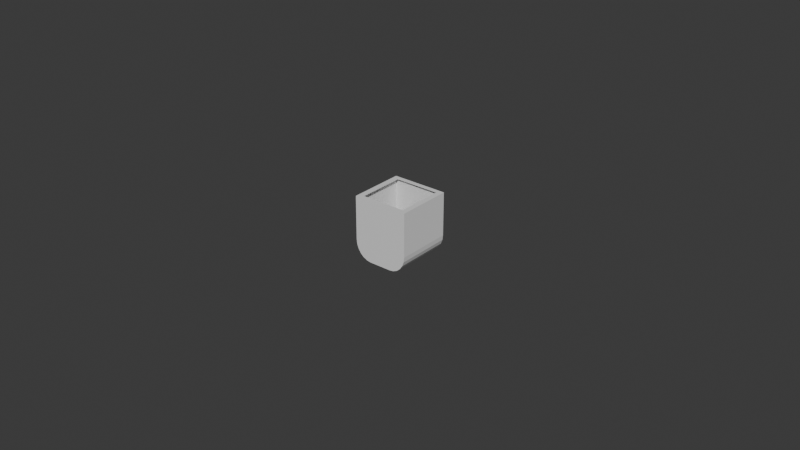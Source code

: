 # Source: Chakker.blend  (saved by Blender 4.3.34; exported with 4.5.12 LTS)
import bpy
from mathutils import Matrix  # noqa: F401  (used for matrix-valued properties, if any)

bpy.ops.wm.read_factory_settings(use_empty=True)
scene = bpy.context.scene
scene.name = 'Scene'

# ---- collections
col_collection = bpy.data.collections.new('Collection'); scene.collection.children.link(col_collection)

# ---- materials (node trees are filled in below, after node groups)
mat_material = bpy.data.materials.new('Material')
mat_material.alpha_threshold = 0.0
mat_material.roughness = 0.5
mat_material.line_color = (0.0, 0.0, 0.0, 1.0)

# ---- material node trees
mat_material.use_nodes = True; mat_material.node_tree.nodes.clear()
_N = mat_material.node_tree.nodes; _L = mat_material.node_tree.links
n0 = _N.new('ShaderNodeOutputMaterial'); n0.name = 'Material Output'; n0.location = (300, 300)
n1 = _N.new('ShaderNodeBsdfPrincipled'); n1.name = 'Principled BSDF'; n1.location = (10, 300)
n1.inputs[3].default_value = 1.45
_L.new(n1.outputs[0], n0.inputs[0])
n0.is_active_output = True

# ---- world
world_world = bpy.data.worlds.new('World'); scene.world = world_world
world_world.use_nodes = True; world_world.node_tree.nodes.clear()
_N = world_world.node_tree.nodes; _L = world_world.node_tree.links
n0 = _N.new('ShaderNodeOutputWorld'); n0.name = 'World Output'; n0.location = (300, 300)
n1 = _N.new('ShaderNodeBackground'); n1.name = 'Background'; n1.location = (10, 300)
n1.inputs[0].default_value = (0.05088, 0.05088, 0.05088, 1.0)
_L.new(n1.outputs[0], n0.inputs[0])
n0.is_active_output = True
world_world.color = (0.05088, 0.05088, 0.05088)
world_world.sun_shadow_jitter_overblur = 0.0

# ---- meshes
me_cube = bpy.data.meshes.new('Cube')
me_cube.from_pydata([(-0.009, 0.0, 0.01), (-0.007273, 0.0, 0.01), (-0.009, -0.018, 0.01), (-0.007273, -0.018, 0.01), (0.0, 0.0, -0.01), (0.0, -0.018, 0.01), (0.0, -0.018, -0.01), (0.0, 0.0, 0.01), (-0.0036, 0.0, -0.01), (-0.009, 0.0, -0.004), (-0.004998, 0.0, -0.009796), (-0.0063, 0.0, -0.009196), (-0.007418, 0.0, -0.008243), (-0.008277, 0.0, -0.007), (-0.008816, 0.0, -0.005553), (-0.009, -0.018, -0.004), (-0.0036, -0.018, -0.01), (-0.008816, -0.018, -0.005553), (-0.008277, -0.018, -0.007), (-0.007418, -0.018, -0.008243), (-0.0063, -0.018, -0.009196), (-0.004998, -0.018, -0.009796), (-0.007273, -0.01658, 0.01), (-0.009, -0.01658, 0.01), (0.0, -0.01658, -0.01), (0.0, -0.01658, 0.01), (-0.0036, -0.01658, -0.01), (-0.004998, -0.01658, -0.009796), (-0.0063, -0.01658, -0.009196), (-0.007418, -0.01658, -0.008243), (-0.008277, -0.01658, -0.007), (-0.008816, -0.01658, -0.005553), (-0.009, -0.01658, -0.004), (-0.007273, -0.001205, 0.01), (-0.009, -0.001205, 0.01), (-0.004998, -0.001205, -0.009796), (-0.0063, -0.001205, -0.009196), (-0.007418, -0.001205, -0.008243), (-0.008277, -0.001205, -0.007), (-0.008816, -0.001205, -0.005553), (-0.009, -0.001205, -0.004), (0.0, -0.001205, -0.01), (0.0, -0.001205, 0.01), (-0.0036, -0.001205, -0.01), (-0.009, 0.0, 0.003), (-0.009, -0.018, 0.003), (-0.009, -0.01658, 0.003), (-0.009, -0.001205, 0.003), (0.009, 0.0, 0.01), (0.007273, 0.0, 0.01), (0.009, -0.018, 0.01), (0.007273, -0.018, 0.01), (0.0036, 0.0, -0.01), (0.009, 0.0, -0.004), (0.004998, 0.0, -0.009796), (0.0063, 0.0, -0.009196), (0.007418, 0.0, -0.008243), (0.008277, 0.0, -0.007), (0.008816, 0.0, -0.005553), (0.009, -0.018, -0.004), (0.0036, -0.018, -0.01), (0.008816, -0.018, -0.005553), (0.008277, -0.018, -0.007), (0.007418, -0.018, -0.008243), (0.0063, -0.018, -0.009196), (0.004998, -0.018, -0.009796), (0.007273, -0.01658, 0.01), (0.009, -0.01658, 0.01), (0.0036, -0.01658, -0.01), (0.004998, -0.01658, -0.009796), (0.0063, -0.01658, -0.009196), (0.007418, -0.01658, -0.008243), (0.008277, -0.01658, -0.007), (0.008816, -0.01658, -0.005553), (0.009, -0.01658, -0.004), (0.007273, -0.001205, 0.01), (0.009, -0.001205, 0.01), (0.004998, -0.001205, -0.009796), (0.0063, -0.001205, -0.009196), (0.007418, -0.001205, -0.008243), (0.008277, -0.001205, -0.007), (0.008816, -0.001205, -0.005553), (0.009, -0.001205, -0.004), (0.0036, -0.001205, -0.01), (0.009, 0.0, 0.003), (0.009, -0.018, 0.003), (0.009, -0.01658, 0.003), (0.009, -0.001205, 0.003), (-0.008896, -0.0001039, 0.009885), (-0.007273, -0.0001273, 0.009859), (-0.008896, -0.0179, 0.009885), (-0.007273, -0.01787, 0.009859), (0.0, -0.0001273, -0.009859), (0.0, -0.01787, 0.009859), (0.0, -0.01787, -0.009859), (0.0, -0.0001273, 0.009859), (-0.003592, -0.0001247, -0.009856), (-0.00887, -0.0001247, -0.003991), (-0.004963, -0.0001222, -0.009654), (-0.006234, -0.0001222, -0.009069), (-0.007325, -0.0001222, -0.008139), (-0.008162, -0.0001222, -0.006927), (-0.008688, -0.0001222, -0.005515), (-0.00887, -0.01788, -0.003991), (-0.003592, -0.01788, -0.009856), (-0.008688, -0.01788, -0.005515), (-0.008162, -0.01788, -0.006927), (-0.007325, -0.01788, -0.008139), (-0.006234, -0.01788, -0.009069), (-0.004963, -0.01788, -0.009654), (-0.007273, -0.01658, 0.0098), (-0.008873, -0.01658, 0.009859), (0.0, -0.01658, -0.0098), (0.0, -0.01658, 0.0098), (-0.003588, -0.01658, -0.0098), (-0.004951, -0.01658, -0.009602), (-0.00621, -0.01658, -0.009023), (-0.007291, -0.01658, -0.008101), (-0.008121, -0.01658, -0.0069), (-0.008642, -0.01658, -0.005501), (-0.00882, -0.01658, -0.003987), (-0.007273, -0.001205, 0.0098), (-0.008873, -0.001205, 0.009859), (-0.004951, -0.001205, -0.009602), (-0.00621, -0.001205, -0.009023), (-0.007291, -0.001205, -0.008101), (-0.008121, -0.001205, -0.0069), (-0.008642, -0.001205, -0.005501), (-0.00882, -0.001205, -0.003987), (0.0, -0.001205, -0.0098), (0.0, -0.001205, 0.0098), (-0.003588, -0.001205, -0.0098), (-0.008873, -0.0001273, 0.003), (-0.008873, -0.01787, 0.003), (-0.00882, -0.01658, 0.003), (-0.00882, -0.001205, 0.003), (0.008896, -0.0001039, 0.009885), (0.007273, -0.0001273, 0.009859), (0.008896, -0.0179, 0.009885), (0.007273, -0.01787, 0.009859), (0.003592, -0.0001247, -0.009856), (0.00887, -0.0001247, -0.003991), (0.004963, -0.0001222, -0.009654), (0.006234, -0.0001222, -0.009069), (0.007325, -0.0001222, -0.008139), (0.008162, -0.0001222, -0.006927), (0.008688, -0.0001222, -0.005515), (0.00887, -0.01788, -0.003991), (0.003592, -0.01788, -0.009856), (0.008688, -0.01788, -0.005515), (0.008162, -0.01788, -0.006927), (0.007325, -0.01788, -0.008139), (0.006234, -0.01788, -0.009069), (0.004963, -0.01788, -0.009654), (0.007273, -0.01658, 0.0098), (0.008873, -0.01658, 0.009859), (0.003588, -0.01658, -0.0098), (0.004951, -0.01658, -0.009602), (0.00621, -0.01658, -0.009023), (0.007291, -0.01658, -0.008101), (0.008121, -0.01658, -0.0069), (0.008642, -0.01658, -0.005501), (0.00882, -0.01658, -0.003987), (0.007273, -0.001205, 0.0098), (0.008873, -0.001205, 0.009859), (0.004951, -0.001205, -0.009602), (0.00621, -0.001205, -0.009023), (0.007291, -0.001205, -0.008101), (0.008121, -0.001205, -0.0069), (0.008642, -0.001205, -0.005501), (0.00882, -0.001205, -0.003987), (0.003588, -0.001205, -0.0098), (0.008873, -0.0001273, 0.003), (0.008873, -0.01787, 0.003), (0.00882, -0.01658, 0.003), (0.00882, -0.001205, 0.003)], [], [(22, 23, 2, 3), (25, 22, 3, 5), (6, 5, 3, 2, 45, 15, 17, 18, 19, 20, 21, 16), (47, 34, 0, 44), (8, 10, 11, 12, 13, 14, 9, 44, 0, 1, 7, 4), (26, 16, 21, 27), (27, 21, 20, 28), (28, 20, 19, 29), (29, 19, 18, 30), (30, 18, 17, 31), (31, 17, 15, 32), (26, 24, 6, 16), (43, 41, 24, 26), (39, 31, 32, 40), (38, 30, 31, 39), (37, 29, 30, 38), (36, 28, 29, 37), (35, 27, 28, 36), (43, 26, 27, 35), (45, 2, 23, 46), (33, 34, 23, 22), (1, 0, 34, 33), (7, 1, 33, 42), (8, 43, 35, 10), (10, 35, 36, 11), (11, 36, 37, 12), (12, 37, 38, 13), (13, 38, 39, 14), (14, 39, 40, 9), (8, 4, 41, 43), (46, 23, 34, 47), (32, 46, 47, 40), (15, 45, 46, 32), (40, 47, 44, 9), (66, 51, 50, 67), (25, 5, 51, 66), (6, 60, 65, 64, 63, 62, 61, 59, 85, 50, 51, 5), (87, 84, 48, 76), (52, 4, 7, 49, 48, 84, 53, 58, 57, 56, 55, 54), (68, 69, 65, 60), (69, 70, 64, 65), (70, 71, 63, 64), (71, 72, 62, 63), (72, 73, 61, 62), (73, 74, 59, 61), (68, 60, 6, 24), (83, 68, 24, 41), (81, 82, 74, 73), (80, 81, 73, 72), (79, 80, 72, 71), (78, 79, 71, 70), (77, 78, 70, 69), (83, 77, 69, 68), (85, 86, 67, 50), (75, 66, 67, 76), (49, 75, 76, 48), (7, 42, 75, 49), (52, 54, 77, 83), (54, 55, 78, 77), (55, 56, 79, 78), (56, 57, 80, 79), (57, 58, 81, 80), (58, 53, 82, 81), (52, 83, 41, 4), (86, 87, 76, 67), (74, 82, 87, 86), (59, 74, 86, 85), (82, 53, 84, 87), (110, 91, 90, 111), (113, 93, 91, 110), (94, 104, 109, 108, 107, 106, 105, 103, 133, 90, 91, 93), (135, 132, 88, 122), (96, 92, 95, 89, 88, 132, 97, 102, 101, 100, 99, 98), (114, 115, 109, 104), (115, 116, 108, 109), (116, 117, 107, 108), (117, 118, 106, 107), (118, 119, 105, 106), (119, 120, 103, 105), (114, 104, 94, 112), (131, 114, 112, 129), (127, 128, 120, 119), (126, 127, 119, 118), (125, 126, 118, 117), (124, 125, 117, 116), (123, 124, 116, 115), (131, 123, 115, 114), (133, 134, 111, 90), (121, 110, 111, 122), (89, 121, 122, 88), (95, 130, 121, 89), (96, 98, 123, 131), (98, 99, 124, 123), (99, 100, 125, 124), (100, 101, 126, 125), (101, 102, 127, 126), (102, 97, 128, 127), (96, 131, 129, 92), (134, 135, 122, 111), (120, 128, 135, 134), (103, 120, 134, 133), (128, 97, 132, 135), (154, 155, 138, 139), (113, 154, 139, 93), (94, 93, 139, 138, 173, 147, 149, 150, 151, 152, 153, 148), (175, 164, 136, 172), (140, 142, 143, 144, 145, 146, 141, 172, 136, 137, 95, 92), (156, 148, 153, 157), (157, 153, 152, 158), (158, 152, 151, 159), (159, 151, 150, 160), (160, 150, 149, 161), (161, 149, 147, 162), (156, 112, 94, 148), (171, 129, 112, 156), (169, 161, 162, 170), (168, 160, 161, 169), (167, 159, 160, 168), (166, 158, 159, 167), (165, 157, 158, 166), (171, 156, 157, 165), (173, 138, 155, 174), (163, 164, 155, 154), (137, 136, 164, 163), (95, 137, 163, 130), (140, 171, 165, 142), (142, 165, 166, 143), (143, 166, 167, 144), (144, 167, 168, 145), (145, 168, 169, 146), (146, 169, 170, 141), (140, 92, 129, 171), (174, 155, 164, 175), (162, 174, 175, 170), (147, 173, 174, 162), (170, 175, 172, 141), (33, 22, 110, 121), (22, 25, 113, 110), (42, 33, 121, 130), (66, 75, 163, 154), (25, 66, 154, 113), (75, 42, 130, 163)])
_uv = me_cube.uv_layers.new(name='UVMap')
_uv.uv.foreach_set('vector', [0.851, 0.7303, 0.875, 0.7303, 0.875, 0.75, 0.851, 0.75, 0.75, 0.7303, 0.851, 0.7303, 0.851, 0.75, 0.75, 0.75, 0.375, 0.875, 0.625, 0.875, 0.625, 0.976, 0.625, 1.0, 0.5375, 1.0, 0.45, 1.0, 0.4306, 0.9974, 0.4125, 0.99, 0.397, 0.978, 0.385, 0.9625, 0.3776, 0.9444, 0.375, 0.925, 0.5375, 0.2333, 0.625, 0.2333, 0.625, 0.25, 0.5375, 0.25, 0.375, 0.325, 0.3776, 0.3056, 0.385, 0.2875, 0.397, 0.272, 0.4125, 0.26, 0.4306, 0.2526, 0.45, 0.25, 0.5375, 0.25, 0.625, 0.25, 0.625, 0.274, 0.625, 0.375, 0.375, 0.375, 0.2, 0.7303, 0.2, 0.75, 0.1806, 0.75, 0.1806, 0.7303, 0.1806, 0.7303, 0.1806, 0.75, 0.1625, 0.75, 0.1625, 0.7303, 0.1625, 0.7303, 0.1625, 0.75, 0.125, 0.75, 0.125, 0.7303, 0.375, 0.01969, 0.375, 0.0, 0.4125, 0.0, 0.4125, 0.01969, 0.4125, 0.01969, 0.4125, 0.0, 0.4306, 0.0, 0.4306, 0.01969, 0.4306, 0.01969, 0.4306, 0.0, 0.45, 0.0, 0.45, 0.01969, 0.2, 0.7303, 0.25, 0.7303, 0.25, 0.75, 0.2, 0.75, 0.2, 0.5167, 0.25, 0.5167, 0.25, 0.7303, 0.2, 0.7303, 0.4306, 0.2333, 0.4306, 0.01969, 0.45, 0.01969, 0.45, 0.2333, 0.4125, 0.2333, 0.4125, 0.01969, 0.4306, 0.01969, 0.4306, 0.2333, 0.375, 0.2333, 0.375, 0.01969, 0.4125, 0.01969, 0.4125, 0.2333, 0.1625, 0.5167, 0.1625, 0.7303, 0.125, 0.7303, 0.125, 0.5167, 0.1806, 0.5167, 0.1806, 0.7303, 0.1625, 0.7303, 0.1625, 0.5167, 0.2, 0.5167, 0.2, 0.7303, 0.1806, 0.7303, 0.1806, 0.5167, 0.5375, 0.0, 0.625, 0.0, 0.625, 0.01969, 0.5375, 0.01969, 0.851, 0.5167, 0.875, 0.5167, 0.875, 0.7303, 0.851, 0.7303, 0.851, 0.5, 0.875, 0.5, 0.875, 0.5167, 0.851, 0.5167, 0.75, 0.5, 0.851, 0.5, 0.851, 0.5167, 0.75, 0.5167, 0.2, 0.5, 0.2, 0.5167, 0.1806, 0.5167, 0.1806, 0.5, 0.1806, 0.5, 0.1806, 0.5167, 0.1625, 0.5167, 0.1625, 0.5, 0.1625, 0.5, 0.1625, 0.5167, 0.125, 0.5167, 0.125, 0.5, 0.375, 0.25, 0.375, 0.2333, 0.4125, 0.2333, 0.4125, 0.25, 0.4125, 0.25, 0.4125, 0.2333, 0.4306, 0.2333, 0.4306, 0.25, 0.4306, 0.25, 0.4306, 0.2333, 0.45, 0.2333, 0.45, 0.25, 0.2, 0.5, 0.25, 0.5, 0.25, 0.5167, 0.2, 0.5167, 0.5375, 0.01969, 0.625, 0.01969, 0.625, 0.2333, 0.5375, 0.2333, 0.45, 0.01969, 0.5375, 0.01969, 0.5375, 0.2333, 0.45, 0.2333, 0.45, 0.0, 0.5375, 0.0, 0.5375, 0.01969, 0.45, 0.01969, 0.45, 0.2333, 0.5375, 0.2333, 0.5375, 0.25, 0.45, 0.25, 0.851, 0.7303, 0.851, 0.75, 0.875, 0.75, 0.875, 0.7303, 0.75, 0.7303, 0.75, 0.75, 0.851, 0.75, 0.851, 0.7303, 0.375, 0.875, 0.375, 0.925, 0.3776, 0.9444, 0.385, 0.9625, 0.397, 0.978, 0.4125, 0.99, 0.4306, 0.9974, 0.45, 1.0, 0.5375, 1.0, 0.625, 1.0, 0.625, 0.976, 0.625, 0.875, 0.5375, 0.2333, 0.5375, 0.25, 0.625, 0.25, 0.625, 0.2333, 0.375, 0.325, 0.375, 0.375, 0.625, 0.375, 0.625, 0.274, 0.625, 0.25, 0.5375, 0.25, 0.45, 0.25, 0.4306, 0.2526, 0.4125, 0.26, 0.397, 0.272, 0.385, 0.2875, 0.3776, 0.3056, 0.2, 0.7303, 0.1806, 0.7303, 0.1806, 0.75, 0.2, 0.75, 0.1806, 0.7303, 0.1625, 0.7303, 0.1625, 0.75, 0.1806, 0.75, 0.1625, 0.7303, 0.125, 0.7303, 0.125, 0.75, 0.1625, 0.75, 0.375, 0.01969, 0.4125, 0.01969, 0.4125, 0.0, 0.375, 0.0, 0.4125, 0.01969, 0.4306, 0.01969, 0.4306, 0.0, 0.4125, 0.0, 0.4306, 0.01969, 0.45, 0.01969, 0.45, 0.0, 0.4306, 0.0, 0.2, 0.7303, 0.2, 0.75, 0.25, 0.75, 0.25, 0.7303, 0.2, 0.5167, 0.2, 0.7303, 0.25, 0.7303, 0.25, 0.5167, 0.4306, 0.2333, 0.45, 0.2333, 0.45, 0.01969, 0.4306, 0.01969, 0.4125, 0.2333, 0.4306, 0.2333, 0.4306, 0.01969, 0.4125, 0.01969, 0.375, 0.2333, 0.4125, 0.2333, 0.4125, 0.01969, 0.375, 0.01969, 0.1625, 0.5167, 0.125, 0.5167, 0.125, 0.7303, 0.1625, 0.7303, 0.1806, 0.5167, 0.1625, 0.5167, 0.1625, 0.7303, 0.1806, 0.7303, 0.2, 0.5167, 0.1806, 0.5167, 0.1806, 0.7303, 0.2, 0.7303, 0.5375, 0.0, 0.5375, 0.01969, 0.625, 0.01969, 0.625, 0.0, 0.851, 0.5167, 0.851, 0.7303, 0.875, 0.7303, 0.875, 0.5167, 0.851, 0.5, 0.851, 0.5167, 0.875, 0.5167, 0.875, 0.5, 0.75, 0.5, 0.75, 0.5167, 0.851, 0.5167, 0.851, 0.5, 0.2, 0.5, 0.1806, 0.5, 0.1806, 0.5167, 0.2, 0.5167, 0.1806, 0.5, 0.1625, 0.5, 0.1625, 0.5167, 0.1806, 0.5167, 0.1625, 0.5, 0.125, 0.5, 0.125, 0.5167, 0.1625, 0.5167, 0.375, 0.25, 0.4125, 0.25, 0.4125, 0.2333, 0.375, 0.2333, 0.4125, 0.25, 0.4306, 0.25, 0.4306, 0.2333, 0.4125, 0.2333, 0.4306, 0.25, 0.45, 0.25, 0.45, 0.2333, 0.4306, 0.2333, 0.2, 0.5, 0.2, 0.5167, 0.25, 0.5167, 0.25, 0.5, 0.5375, 0.01969, 0.5375, 0.2333, 0.625, 0.2333, 0.625, 0.01969, 0.45, 0.01969, 0.45, 0.2333, 0.5375, 0.2333, 0.5375, 0.01969, 0.45, 0.0, 0.45, 0.01969, 0.5375, 0.01969, 0.5375, 0.0, 0.45, 0.2333, 0.45, 0.25, 0.5375, 0.25, 0.5375, 0.2333, 0.851, 0.7303, 0.851, 0.75, 0.875, 0.75, 0.875, 0.7303, 0.75, 0.7303, 0.75, 0.75, 0.851, 0.75, 0.851, 0.7303, 0.375, 0.875, 0.375, 0.925, 0.3776, 0.9444, 0.385, 0.9625, 0.397, 0.978, 0.4125, 0.99, 0.4306, 0.9974, 0.45, 1.0, 0.5375, 1.0, 0.625, 1.0, 0.625, 0.976, 0.625, 0.875, 0.5375, 0.2333, 0.5375, 0.25, 0.625, 0.25, 0.625, 0.2333, 0.375, 0.325, 0.375, 0.375, 0.625, 0.375, 0.625, 0.274, 0.625, 0.25, 0.5375, 0.25, 0.45, 0.25, 0.4306, 0.2526, 0.4125, 0.26, 0.397, 0.272, 0.385, 0.2875, 0.3776, 0.3056, 0.2, 0.7303, 0.1806, 0.7303, 0.1806, 0.75, 0.2, 0.75, 0.1806, 0.7303, 0.1625, 0.7303, 0.1625, 0.75, 0.1806, 0.75, 0.1625, 0.7303, 0.125, 0.7303, 0.125, 0.75, 0.1625, 0.75, 0.375, 0.01969, 0.4125, 0.01969, 0.4125, 0.0, 0.375, 0.0, 0.4125, 0.01969, 0.4306, 0.01969, 0.4306, 0.0, 0.4125, 0.0, 0.4306, 0.01969, 0.45, 0.01969, 0.45, 0.0, 0.4306, 0.0, 0.2, 0.7303, 0.2, 0.75, 0.25, 0.75, 0.25, 0.7303, 0.2, 0.5167, 0.2, 0.7303, 0.25, 0.7303, 0.25, 0.5167, 0.4306, 0.2333, 0.45, 0.2333, 0.45, 0.01969, 0.4306, 0.01969, 0.4125, 0.2333, 0.4306, 0.2333, 0.4306, 0.01969, 0.4125, 0.01969, 0.375, 0.2333, 0.4125, 0.2333, 0.4125, 0.01969, 0.375, 0.01969, 0.1625, 0.5167, 0.125, 0.5167, 0.125, 0.7303, 0.1625, 0.7303, 0.1806, 0.5167, 0.1625, 0.5167, 0.1625, 0.7303, 0.1806, 0.7303, 0.2, 0.5167, 0.1806, 0.5167, 0.1806, 0.7303, 0.2, 0.7303, 0.5375, 0.0, 0.5375, 0.01969, 0.625, 0.01969, 0.625, 0.0, 0.851, 0.5167, 0.851, 0.7303, 0.875, 0.7303, 0.875, 0.5167, 0.851, 0.5, 0.851, 0.5167, 0.875, 0.5167, 0.875, 0.5, 0.75, 0.5, 0.75, 0.5167, 0.851, 0.5167, 0.851, 0.5, 0.2, 0.5, 0.1806, 0.5, 0.1806, 0.5167, 0.2, 0.5167, 0.1806, 0.5, 0.1625, 0.5, 0.1625, 0.5167, 0.1806, 0.5167, 0.1625, 0.5, 0.125, 0.5, 0.125, 0.5167, 0.1625, 0.5167, 0.375, 0.25, 0.4125, 0.25, 0.4125, 0.2333, 0.375, 0.2333, 0.4125, 0.25, 0.4306, 0.25, 0.4306, 0.2333, 0.4125, 0.2333, 0.4306, 0.25, 0.45, 0.25, 0.45, 0.2333, 0.4306, 0.2333, 0.2, 0.5, 0.2, 0.5167, 0.25, 0.5167, 0.25, 0.5, 0.5375, 0.01969, 0.5375, 0.2333, 0.625, 0.2333, 0.625, 0.01969, 0.45, 0.01969, 0.45, 0.2333, 0.5375, 0.2333, 0.5375, 0.01969, 0.45, 0.0, 0.45, 0.01969, 0.5375, 0.01969, 0.5375, 0.0, 0.45, 0.2333, 0.45, 0.25, 0.5375, 0.25, 0.5375, 0.2333, 0.851, 0.7303, 0.875, 0.7303, 0.875, 0.75, 0.851, 0.75, 0.75, 0.7303, 0.851, 0.7303, 0.851, 0.75, 0.75, 0.75, 0.375, 0.875, 0.625, 0.875, 0.625, 0.976, 0.625, 1.0, 0.5375, 1.0, 0.45, 1.0, 0.4306, 0.9974, 0.4125, 0.99, 0.397, 0.978, 0.385, 0.9625, 0.3776, 0.9444, 0.375, 0.925, 0.5375, 0.2333, 0.625, 0.2333, 0.625, 0.25, 0.5375, 0.25, 0.375, 0.325, 0.3776, 0.3056, 0.385, 0.2875, 0.397, 0.272, 0.4125, 0.26, 0.4306, 0.2526, 0.45, 0.25, 0.5375, 0.25, 0.625, 0.25, 0.625, 0.274, 0.625, 0.375, 0.375, 0.375, 0.2, 0.7303, 0.2, 0.75, 0.1806, 0.75, 0.1806, 0.7303, 0.1806, 0.7303, 0.1806, 0.75, 0.1625, 0.75, 0.1625, 0.7303, 0.1625, 0.7303, 0.1625, 0.75, 0.125, 0.75, 0.125, 0.7303, 0.375, 0.01969, 0.375, 0.0, 0.4125, 0.0, 0.4125, 0.01969, 0.4125, 0.01969, 0.4125, 0.0, 0.4306, 0.0, 0.4306, 0.01969, 0.4306, 0.01969, 0.4306, 0.0, 0.45, 0.0, 0.45, 0.01969, 0.2, 0.7303, 0.25, 0.7303, 0.25, 0.75, 0.2, 0.75, 0.2, 0.5167, 0.25, 0.5167, 0.25, 0.7303, 0.2, 0.7303, 0.4306, 0.2333, 0.4306, 0.01969, 0.45, 0.01969, 0.45, 0.2333, 0.4125, 0.2333, 0.4125, 0.01969, 0.4306, 0.01969, 0.4306, 0.2333, 0.375, 0.2333, 0.375, 0.01969, 0.4125, 0.01969, 0.4125, 0.2333, 0.1625, 0.5167, 0.1625, 0.7303, 0.125, 0.7303, 0.125, 0.5167, 0.1806, 0.5167, 0.1806, 0.7303, 0.1625, 0.7303, 0.1625, 0.5167, 0.2, 0.5167, 0.2, 0.7303, 0.1806, 0.7303, 0.1806, 0.5167, 0.5375, 0.0, 0.625, 0.0, 0.625, 0.01969, 0.5375, 0.01969, 0.851, 0.5167, 0.875, 0.5167, 0.875, 0.7303, 0.851, 0.7303, 0.851, 0.5, 0.875, 0.5, 0.875, 0.5167, 0.851, 0.5167, 0.75, 0.5, 0.851, 0.5, 0.851, 0.5167, 0.75, 0.5167, 0.2, 0.5, 0.2, 0.5167, 0.1806, 0.5167, 0.1806, 0.5, 0.1806, 0.5, 0.1806, 0.5167, 0.1625, 0.5167, 0.1625, 0.5, 0.1625, 0.5, 0.1625, 0.5167, 0.125, 0.5167, 0.125, 0.5, 0.375, 0.25, 0.375, 0.2333, 0.4125, 0.2333, 0.4125, 0.25, 0.4125, 0.25, 0.4125, 0.2333, 0.4306, 0.2333, 0.4306, 0.25, 0.4306, 0.25, 0.4306, 0.2333, 0.45, 0.2333, 0.45, 0.25, 0.2, 0.5, 0.25, 0.5, 0.25, 0.5167, 0.2, 0.5167, 0.5375, 0.01969, 0.625, 0.01969, 0.625, 0.2333, 0.5375, 0.2333, 0.45, 0.01969, 0.5375, 0.01969, 0.5375, 0.2333, 0.45, 0.2333, 0.45, 0.0, 0.5375, 0.0, 0.5375, 0.01969, 0.45, 0.01969, 0.45, 0.2333, 0.5375, 0.2333, 0.5375, 0.25, 0.45, 0.25, 0.851, 0.5167, 0.851, 0.7303, 0.851, 0.7303, 0.851, 0.5167, 0.851, 0.7303, 0.75, 0.7303, 0.75, 0.7303, 0.851, 0.7303, 0.75, 0.5167, 0.851, 0.5167, 0.851, 0.5167, 0.75, 0.5167, 0.851, 0.7303, 0.851, 0.5167, 0.851, 0.5167, 0.851, 0.7303, 0.75, 0.7303, 0.851, 0.7303, 0.851, 0.7303, 0.75, 0.7303, 0.851, 0.5167, 0.75, 0.5167, 0.75, 0.5167, 0.851, 0.5167])
me_cube.materials.append(mat_material)
me_cube.use_mirror_vertex_groups = False
me_cube.update()

# ---- objects
ob_cube = bpy.data.objects.new('Cube', me_cube)

# ---- transforms, parenting, visibility, modifiers, constraints
ob_cube.location = (0.0, 0.0, 0.0)
ob_cube.lock_rotations_4d = False
ob_cube.empty_display_type = 'ARROWS'
ob_cube.lineart.crease_threshold = 0.0

# ---- collection membership
col_collection.objects.link(ob_cube)

# ---- scene / render settings (as saved in the file)
scene.frame_start = 1; scene.frame_end = 250; scene.frame_set(1)
scene.render.engine = 'BLENDER_EEVEE_NEXT'
bpy.context.view_layer.update()

# ---- added for rendering (the .blend has no active camera and no usable light): camera, sun
cam_auto = bpy.data.cameras.new('AutoCamera')
cam_auto.lens = 50.0
cam_auto.sensor_width = 36.0
cam_auto.clip_end = 1000.0
ob_auto_camera = bpy.data.objects.new('AutoCamera', cam_auto)
scene.collection.objects.link(ob_auto_camera)
ob_auto_camera.location = (0.185045, -0.231054, 0.148036)
ob_auto_camera.rotation_euler = (1.09748, -7.21219e-08, 0.694738)
scene.camera = ob_auto_camera
light_auto_sun = bpy.data.lights.new('AutoSun', 'SUN')
light_auto_sun.energy = 3.0
light_auto_sun.angle = 0.0523599
ob_auto_sun = bpy.data.objects.new('AutoSun', light_auto_sun)
scene.collection.objects.link(ob_auto_sun)
ob_auto_sun.rotation_euler = (0.872665, 0.174533, 0.523599)
bpy.context.view_layer.update()
